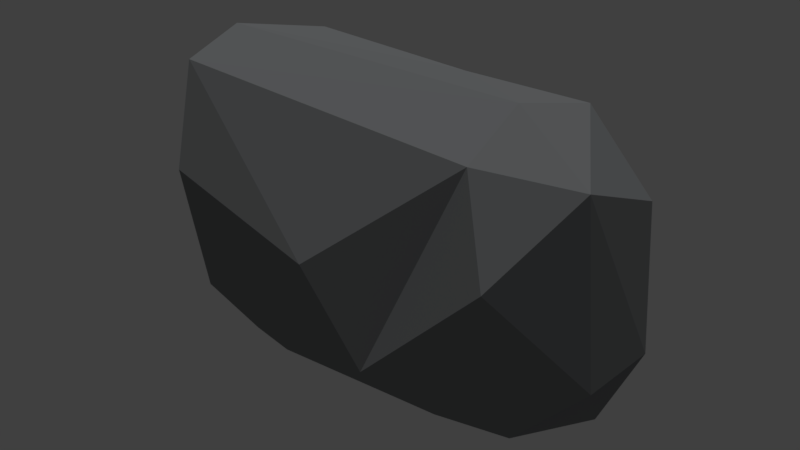 # Source: decor_rock.blend  (saved by Blender 2.78.0; exported with 4.5.12 LTS)
import bpy
from mathutils import Matrix  # noqa: F401  (used for matrix-valued properties, if any)

bpy.ops.wm.read_factory_settings(use_empty=True)
scene = bpy.context.scene
scene.name = 'Scene'

# ---- collections
col_collection_1 = bpy.data.collections.new('Collection 1'); scene.collection.children.link(col_collection_1)

# ---- materials (node trees are filled in below, after node groups)
mat_material_001 = bpy.data.materials.new('Material.001')
mat_material_001.alpha_threshold = 0.0
mat_material_001.use_transparent_shadow = False
mat_material_001.diffuse_color = (0.2432, 0.2524, 0.2598, 1.0)
mat_material_001.roughness = 0.5

# ---- material node trees

# ---- world
world_world = bpy.data.worlds.new('World'); scene.world = world_world
world_world.color = (0.05088, 0.05088, 0.05088)
world_world.use_sun_shadow = False
world_world.sun_shadow_jitter_overblur = 0.0
world_world.cycles.sampling_method = 'MANUAL'

# ---- lights
light_sun = bpy.data.lights.new('Sun', 'SUN')
light_sun.transmission_factor = 0.0
light_sun.angle = 0.1993
light_sun.energy = 1.0
light_sun.shadow_buffer_clip_start = 0.5
light_sun.shadow_soft_size = 0.1
light_sun.shadow_cascade_max_distance = 1000.0

# ---- meshes
me_cube_001 = bpy.data.meshes.new('Cube.001')
me_cube_001.from_pydata([(-5.662, 0.8724, -1.881), (1.492, -3.364, -0.6396), (0.2321, 3.408, 2.089), (-6.213, -1.13, 0.8349), (-2.584, -1.721, -2.597), (6.187, 1.082, -0.4202), (4.145, 1.258, 5.075), (4.32, -2.619, -0.3097), (4.341, -1.505, -2.183), (5.807, -1.374, 4.362), (-6.306, 0.4342, 3.489), (-5.028, -2.123, 4.958), (4.521, -3.103, 2.368), (4.921, 1.977, -1.872), (5.695, 1.575, 3.084), (-4.791, -0.7258, 5.582), (0.4186, 1.79, 4.828), (-0.6023, -0.1553, -2.868), (-0.6486, 1.504, -2.631), (3.424, 3.38, -0.4173), (3.54, -2.351, 4.629), (-0.03352, -3.619, 1.683), (-4.847, -2.902, 2.349), (3.534, -0.6001, 5.471), (6.17, -1.271, -0.2707), (5.309, 0.6641, -2.438), (3.486, 2.611, 3.496), (2.408, -1.808, -2.261), (1.558, 0.8802, -3.031), (-3.795, 2.506, 3.72), (-5.535, -1.676, -1.719), (-2.851, 2.68, -1.652), (-3.917, 0.6611, -2.753), (-6.15, 1.315, 0.7732), (-2.42, -2.825, -1.304), (-3.712, 1.272, 5.235), (-3.702, 3.279, 0.2148)], [], [(27, 1, 4), (5, 14, 9), (17, 27, 4), (2, 29, 16), (29, 36, 33), (29, 10, 35), (14, 19, 26), (36, 29, 2), (20, 23, 11), (11, 22, 21), (1, 34, 4), (10, 29, 33), (30, 22, 3), (33, 36, 0), (3, 33, 0), (21, 20, 11), (1, 7, 12), (1, 21, 34), (15, 16, 35), (31, 19, 28), (18, 31, 28), (20, 9, 23), (31, 18, 32), (13, 19, 5), (35, 10, 15), (1, 12, 20), (15, 10, 11), (9, 12, 24), (24, 7, 8), (8, 5, 24), (7, 27, 8), (20, 12, 9), (2, 19, 31), (10, 33, 3), (3, 22, 11), (6, 23, 9), (11, 23, 15), (9, 14, 6), (3, 11, 10), (27, 28, 8), (16, 6, 26), (4, 30, 32), (25, 28, 13), (28, 27, 17), (31, 0, 36), (16, 26, 2), (28, 17, 18), (34, 21, 22), (5, 19, 14), (1, 27, 7), (25, 8, 28), (5, 9, 24), (30, 0, 32), (31, 36, 2), (12, 7, 24), (23, 6, 16), (31, 32, 0), (26, 6, 14), (19, 13, 28), (26, 19, 2), (34, 30, 4), (34, 22, 30), (16, 15, 23), (25, 5, 8), (16, 29, 35), (30, 3, 0), (4, 32, 17), (13, 5, 25), (17, 32, 18), (1, 20, 21)])
me_cube_001.materials.append(mat_material_001)
me_cube_001.use_remesh_preserve_volume = False
me_cube_001.use_remesh_preserve_attributes = False
me_cube_001.use_mirror_vertex_groups = False
me_cube_001.update()

# ---- objects
ob_sun = bpy.data.objects.new('Sun', light_sun)
ob_cube = bpy.data.objects.new('Cube', me_cube_001)

# ---- transforms, parenting, visibility, modifiers, constraints
ob_sun.location = (0.01042, 17.23, 9.111)
ob_sun.lineart.crease_threshold = 0.0
ob_cube.location = (0.0, 0.0, 0.0)
ob_cube.lineart.crease_threshold = 0.0

# ---- collection membership
col_collection_1.objects.link(ob_sun)
col_collection_1.objects.link(ob_cube)

# ---- scene / render settings (as saved in the file)
scene.frame_start = 1; scene.frame_end = 250; scene.frame_set(0)
scene.render.engine = 'BLENDER_EEVEE_NEXT'
scene.render.resolution_percentage = 50
scene.render.dither_intensity = 0.0
scene.cycles.use_denoising = False
scene.cycles.samples = 128
scene.cycles.sampling_pattern = 'TABULATED_SOBOL'
scene.cycles.light_sampling_threshold = 0.0
scene.cycles.use_adaptive_sampling = False
scene.cycles.use_light_tree = False
scene.cycles.blur_glossy = 0.0
scene.cycles.sample_clamp_indirect = 0.0
scene.view_settings.view_transform = 'Standard'
bpy.context.view_layer.update()

# ---- added for rendering (the .blend has no active camera): camera
cam_auto = bpy.data.cameras.new('AutoCamera')
cam_auto.lens = 50.0
cam_auto.sensor_width = 36.0
cam_auto.clip_end = 1000.0
ob_auto_camera = bpy.data.objects.new('AutoCamera', cam_auto)
scene.collection.objects.link(ob_auto_camera)
ob_auto_camera.location = (15.4125, -18.6727, 13.6534)
ob_auto_camera.rotation_euler = (1.09748, -7.21219e-08, 0.694738)
scene.camera = ob_auto_camera
bpy.context.view_layer.update()

